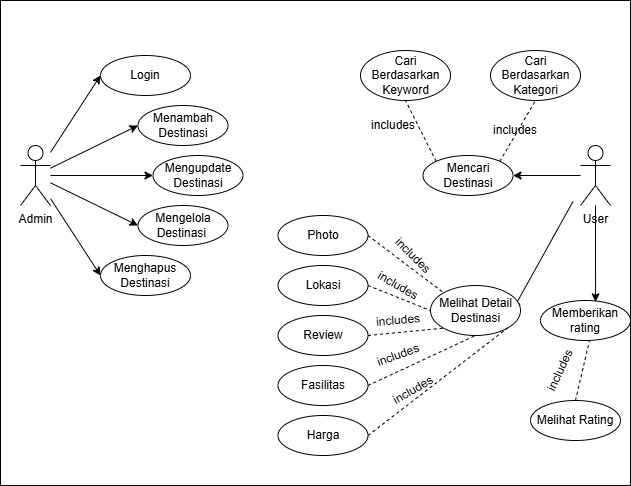

The diagram above was exported from draw.io. Its source (the exported page's mxGraphModel, read from the mxfile embedded in the PNG):
<mxGraphModel dx="1290" dy="522" grid="1" gridSize="10" guides="1" tooltips="1" connect="1" arrows="1" fold="1" page="1" pageScale="1" pageWidth="850" pageHeight="1100" math="0" shadow="0">
  <root>
    <mxCell id="0" />
    <mxCell id="1" parent="0" />
    <mxCell id="MgofI0X5j_ryag2oLQTG-83" value="" style="rounded=0;whiteSpace=wrap;html=1;gradientColor=none;fillColor=none;" parent="1" vertex="1">
      <mxGeometry x="100" y="35" width="630" height="485" as="geometry" />
    </mxCell>
    <mxCell id="KVP7Leco0gnTKBv8yFVz-16" value="" style="ellipse;whiteSpace=wrap;html=1;" parent="1" vertex="1">
      <mxGeometry x="200" y="290" width="90" height="40" as="geometry" />
    </mxCell>
    <mxCell id="KVP7Leco0gnTKBv8yFVz-19" style="rounded=0;orthogonalLoop=1;jettySize=auto;html=1;entryX=0;entryY=0.5;entryDx=0;entryDy=0;" parent="1" source="KVP7Leco0gnTKBv8yFVz-1" target="KVP7Leco0gnTKBv8yFVz-7" edge="1">
      <mxGeometry relative="1" as="geometry" />
    </mxCell>
    <mxCell id="KVP7Leco0gnTKBv8yFVz-20" style="rounded=0;orthogonalLoop=1;jettySize=auto;html=1;entryX=0;entryY=0.5;entryDx=0;entryDy=0;" parent="1" source="KVP7Leco0gnTKBv8yFVz-1" target="KVP7Leco0gnTKBv8yFVz-10" edge="1">
      <mxGeometry relative="1" as="geometry" />
    </mxCell>
    <mxCell id="KVP7Leco0gnTKBv8yFVz-21" style="edgeStyle=orthogonalEdgeStyle;rounded=0;orthogonalLoop=1;jettySize=auto;html=1;entryX=0;entryY=0.5;entryDx=0;entryDy=0;" parent="1" source="KVP7Leco0gnTKBv8yFVz-1" target="KVP7Leco0gnTKBv8yFVz-12" edge="1">
      <mxGeometry relative="1" as="geometry" />
    </mxCell>
    <mxCell id="MgofI0X5j_ryag2oLQTG-1" style="rounded=0;orthogonalLoop=1;jettySize=auto;html=1;entryX=0;entryY=0.5;entryDx=0;entryDy=0;" parent="1" source="KVP7Leco0gnTKBv8yFVz-1" target="KVP7Leco0gnTKBv8yFVz-16" edge="1">
      <mxGeometry relative="1" as="geometry" />
    </mxCell>
    <mxCell id="KVP7Leco0gnTKBv8yFVz-1" value="Admin" style="shape=umlActor;verticalLabelPosition=bottom;verticalAlign=top;html=1;outlineConnect=0;" parent="1" vertex="1">
      <mxGeometry x="120" y="180" width="30" height="60" as="geometry" />
    </mxCell>
    <mxCell id="MgofI0X5j_ryag2oLQTG-8" style="rounded=0;orthogonalLoop=1;jettySize=auto;html=1;entryX=1;entryY=0.5;entryDx=0;entryDy=0;" parent="1" source="KVP7Leco0gnTKBv8yFVz-2" target="MgofI0X5j_ryag2oLQTG-5" edge="1">
      <mxGeometry relative="1" as="geometry" />
    </mxCell>
    <mxCell id="MgofI0X5j_ryag2oLQTG-16" style="rounded=0;orthogonalLoop=1;jettySize=auto;html=1;entryX=1;entryY=0.5;entryDx=0;entryDy=0;" parent="1" edge="1">
      <mxGeometry relative="1" as="geometry">
        <mxPoint x="672.4999999999998" y="236" as="sourcePoint" />
        <mxPoint x="612.4999999999998" y="344" as="targetPoint" />
        <Array as="points" />
      </mxGeometry>
    </mxCell>
    <mxCell id="KVP7Leco0gnTKBv8yFVz-2" value="User" style="shape=umlActor;verticalLabelPosition=bottom;verticalAlign=top;html=1;outlineConnect=0;" parent="1" vertex="1">
      <mxGeometry x="680" y="180" width="30" height="60" as="geometry" />
    </mxCell>
    <mxCell id="KVP7Leco0gnTKBv8yFVz-7" value="" style="ellipse;whiteSpace=wrap;html=1;" parent="1" vertex="1">
      <mxGeometry x="200" y="90" width="90" height="40" as="geometry" />
    </mxCell>
    <mxCell id="KVP7Leco0gnTKBv8yFVz-8" value="Login" style="text;html=1;align=center;verticalAlign=middle;whiteSpace=wrap;rounded=0;" parent="1" vertex="1">
      <mxGeometry x="215" y="95" width="60" height="30" as="geometry" />
    </mxCell>
    <mxCell id="KVP7Leco0gnTKBv8yFVz-10" value="" style="ellipse;whiteSpace=wrap;html=1;" parent="1" vertex="1">
      <mxGeometry x="237.5" y="140" width="90" height="40" as="geometry" />
    </mxCell>
    <mxCell id="KVP7Leco0gnTKBv8yFVz-11" value="Menambah Destinasi" style="text;html=1;align=center;verticalAlign=middle;whiteSpace=wrap;rounded=0;" parent="1" vertex="1">
      <mxGeometry x="252.5" y="145" width="60" height="30" as="geometry" />
    </mxCell>
    <mxCell id="KVP7Leco0gnTKBv8yFVz-12" value="" style="ellipse;whiteSpace=wrap;html=1;" parent="1" vertex="1">
      <mxGeometry x="252.5" y="190" width="90" height="40" as="geometry" />
    </mxCell>
    <mxCell id="KVP7Leco0gnTKBv8yFVz-13" value="Mengupdate Destinasi" style="text;html=1;align=center;verticalAlign=middle;whiteSpace=wrap;rounded=0;" parent="1" vertex="1">
      <mxGeometry x="267.5" y="195" width="60" height="30" as="geometry" />
    </mxCell>
    <mxCell id="KVP7Leco0gnTKBv8yFVz-14" value="" style="ellipse;whiteSpace=wrap;html=1;" parent="1" vertex="1">
      <mxGeometry x="237.5" y="240" width="90" height="40" as="geometry" />
    </mxCell>
    <mxCell id="KVP7Leco0gnTKBv8yFVz-15" value="Menghapus Destinasi" style="text;html=1;align=center;verticalAlign=middle;whiteSpace=wrap;rounded=0;" parent="1" vertex="1">
      <mxGeometry x="215" y="295" width="60" height="30" as="geometry" />
    </mxCell>
    <mxCell id="KVP7Leco0gnTKBv8yFVz-17" value="Mengelola Destinasi&amp;nbsp;" style="text;html=1;align=center;verticalAlign=middle;whiteSpace=wrap;rounded=0;" parent="1" vertex="1">
      <mxGeometry x="252.5" y="245" width="60" height="30" as="geometry" />
    </mxCell>
    <mxCell id="FIqjZvsGs9OpF2VnkyCP-3" style="rounded=0;orthogonalLoop=1;jettySize=auto;html=1;entryX=0;entryY=0.5;entryDx=0;entryDy=0;" parent="1" source="KVP7Leco0gnTKBv8yFVz-1" edge="1">
      <mxGeometry relative="1" as="geometry" />
    </mxCell>
    <mxCell id="FIqjZvsGs9OpF2VnkyCP-4" style="rounded=0;orthogonalLoop=1;jettySize=auto;html=1;entryX=0;entryY=0.5;entryDx=0;entryDy=0;" parent="1" source="KVP7Leco0gnTKBv8yFVz-1" target="KVP7Leco0gnTKBv8yFVz-14" edge="1">
      <mxGeometry relative="1" as="geometry" />
    </mxCell>
    <mxCell id="MgofI0X5j_ryag2oLQTG-5" value="" style="ellipse;whiteSpace=wrap;html=1;" parent="1" vertex="1">
      <mxGeometry x="522.5" y="190" width="90" height="40" as="geometry" />
    </mxCell>
    <mxCell id="MgofI0X5j_ryag2oLQTG-6" value="Mencari Destinasi" style="text;html=1;align=center;verticalAlign=middle;whiteSpace=wrap;rounded=0;" parent="1" vertex="1">
      <mxGeometry x="537.5" y="195" width="60" height="30" as="geometry" />
    </mxCell>
    <mxCell id="MgofI0X5j_ryag2oLQTG-14" value="" style="ellipse;whiteSpace=wrap;html=1;" parent="1" vertex="1">
      <mxGeometry x="530" y="320" width="90" height="50" as="geometry" />
    </mxCell>
    <mxCell id="MgofI0X5j_ryag2oLQTG-15" value="Melihat Detail Destinasi" style="text;html=1;align=center;verticalAlign=middle;whiteSpace=wrap;rounded=0;" parent="1" vertex="1">
      <mxGeometry x="537.5" y="330" width="75" height="30" as="geometry" />
    </mxCell>
    <mxCell id="MgofI0X5j_ryag2oLQTG-18" value="" style="ellipse;whiteSpace=wrap;html=1;" parent="1" vertex="1">
      <mxGeometry x="590" y="85" width="90" height="50" as="geometry" />
    </mxCell>
    <mxCell id="MgofI0X5j_ryag2oLQTG-19" value="Cari Berdasarkan Kategori" style="text;html=1;align=center;verticalAlign=middle;whiteSpace=wrap;rounded=0;" parent="1" vertex="1">
      <mxGeometry x="597.5" y="95" width="75" height="30" as="geometry" />
    </mxCell>
    <mxCell id="MgofI0X5j_ryag2oLQTG-20" value="" style="ellipse;whiteSpace=wrap;html=1;" parent="1" vertex="1">
      <mxGeometry x="460" y="85" width="90" height="50" as="geometry" />
    </mxCell>
    <mxCell id="MgofI0X5j_ryag2oLQTG-21" value="Cari Berdasarkan Keyword" style="text;html=1;align=center;verticalAlign=middle;whiteSpace=wrap;rounded=0;" parent="1" vertex="1">
      <mxGeometry x="467.5" y="95" width="75" height="30" as="geometry" />
    </mxCell>
    <mxCell id="MgofI0X5j_ryag2oLQTG-37" value="" style="ellipse;whiteSpace=wrap;html=1;" parent="1" vertex="1">
      <mxGeometry x="377.5" y="250" width="90" height="40" as="geometry" />
    </mxCell>
    <mxCell id="MgofI0X5j_ryag2oLQTG-38" value="Photo" style="text;html=1;align=center;verticalAlign=middle;whiteSpace=wrap;rounded=0;" parent="1" vertex="1">
      <mxGeometry x="392.5" y="255" width="60" height="30" as="geometry" />
    </mxCell>
    <mxCell id="MgofI0X5j_ryag2oLQTG-39" value="" style="ellipse;whiteSpace=wrap;html=1;" parent="1" vertex="1">
      <mxGeometry x="377.5" y="300" width="90" height="40" as="geometry" />
    </mxCell>
    <mxCell id="MgofI0X5j_ryag2oLQTG-40" value="Lokasi" style="text;html=1;align=center;verticalAlign=middle;whiteSpace=wrap;rounded=0;" parent="1" vertex="1">
      <mxGeometry x="392.5" y="305" width="60" height="30" as="geometry" />
    </mxCell>
    <mxCell id="MgofI0X5j_ryag2oLQTG-41" value="" style="ellipse;whiteSpace=wrap;html=1;" parent="1" vertex="1">
      <mxGeometry x="377.5" y="350" width="90" height="40" as="geometry" />
    </mxCell>
    <mxCell id="MgofI0X5j_ryag2oLQTG-42" value="Review" style="text;html=1;align=center;verticalAlign=middle;whiteSpace=wrap;rounded=0;" parent="1" vertex="1">
      <mxGeometry x="392.5" y="355" width="60" height="30" as="geometry" />
    </mxCell>
    <mxCell id="MgofI0X5j_ryag2oLQTG-43" value="" style="ellipse;whiteSpace=wrap;html=1;" parent="1" vertex="1">
      <mxGeometry x="377.5" y="400" width="90" height="40" as="geometry" />
    </mxCell>
    <mxCell id="MgofI0X5j_ryag2oLQTG-44" value="Fasilitas" style="text;html=1;align=center;verticalAlign=middle;whiteSpace=wrap;rounded=0;" parent="1" vertex="1">
      <mxGeometry x="392.5" y="405" width="60" height="30" as="geometry" />
    </mxCell>
    <mxCell id="MgofI0X5j_ryag2oLQTG-45" value="" style="ellipse;whiteSpace=wrap;html=1;" parent="1" vertex="1">
      <mxGeometry x="377.5" y="450" width="90" height="40" as="geometry" />
    </mxCell>
    <mxCell id="MgofI0X5j_ryag2oLQTG-46" value="Harga" style="text;html=1;align=center;verticalAlign=middle;whiteSpace=wrap;rounded=0;" parent="1" vertex="1">
      <mxGeometry x="392.5" y="455" width="60" height="30" as="geometry" />
    </mxCell>
    <mxCell id="MgofI0X5j_ryag2oLQTG-47" value="" style="endArrow=none;dashed=1;html=1;rounded=0;entryX=0;entryY=0;entryDx=0;entryDy=0;exitX=1;exitY=0.5;exitDx=0;exitDy=0;" parent="1" source="MgofI0X5j_ryag2oLQTG-37" target="MgofI0X5j_ryag2oLQTG-14" edge="1">
      <mxGeometry width="50" height="50" relative="1" as="geometry">
        <mxPoint x="490" y="280" as="sourcePoint" />
        <mxPoint x="540" y="230" as="targetPoint" />
      </mxGeometry>
    </mxCell>
    <mxCell id="MgofI0X5j_ryag2oLQTG-48" value="" style="endArrow=none;dashed=1;html=1;rounded=0;exitX=1;exitY=0.5;exitDx=0;exitDy=0;entryX=0;entryY=0.5;entryDx=0;entryDy=0;" parent="1" source="MgofI0X5j_ryag2oLQTG-39" target="MgofI0X5j_ryag2oLQTG-14" edge="1">
      <mxGeometry width="50" height="50" relative="1" as="geometry">
        <mxPoint x="467.5" y="340" as="sourcePoint" />
        <mxPoint x="537.5" y="350" as="targetPoint" />
      </mxGeometry>
    </mxCell>
    <mxCell id="MgofI0X5j_ryag2oLQTG-49" value="" style="endArrow=none;dashed=1;html=1;rounded=0;exitX=1;exitY=0.5;exitDx=0;exitDy=0;entryX=0;entryY=1;entryDx=0;entryDy=0;" parent="1" source="MgofI0X5j_ryag2oLQTG-41" target="MgofI0X5j_ryag2oLQTG-14" edge="1">
      <mxGeometry width="50" height="50" relative="1" as="geometry">
        <mxPoint x="500" y="420" as="sourcePoint" />
        <mxPoint x="550" y="370" as="targetPoint" />
      </mxGeometry>
    </mxCell>
    <mxCell id="MgofI0X5j_ryag2oLQTG-50" value="" style="endArrow=none;dashed=1;html=1;rounded=0;entryX=0.5;entryY=1;entryDx=0;entryDy=0;exitX=1;exitY=0.5;exitDx=0;exitDy=0;" parent="1" source="MgofI0X5j_ryag2oLQTG-43" target="MgofI0X5j_ryag2oLQTG-14" edge="1">
      <mxGeometry width="50" height="50" relative="1" as="geometry">
        <mxPoint x="440" y="450" as="sourcePoint" />
        <mxPoint x="490" y="400" as="targetPoint" />
      </mxGeometry>
    </mxCell>
    <mxCell id="MgofI0X5j_ryag2oLQTG-51" value="" style="endArrow=none;dashed=1;html=1;rounded=0;entryX=1;entryY=1;entryDx=0;entryDy=0;exitX=1;exitY=0.5;exitDx=0;exitDy=0;" parent="1" source="MgofI0X5j_ryag2oLQTG-45" target="MgofI0X5j_ryag2oLQTG-14" edge="1">
      <mxGeometry width="50" height="50" relative="1" as="geometry">
        <mxPoint x="490" y="470" as="sourcePoint" />
        <mxPoint x="540" y="420" as="targetPoint" />
      </mxGeometry>
    </mxCell>
    <mxCell id="MgofI0X5j_ryag2oLQTG-53" value="" style="endArrow=none;dashed=1;html=1;rounded=0;entryX=0.5;entryY=1;entryDx=0;entryDy=0;exitX=1;exitY=0;exitDx=0;exitDy=0;" parent="1" source="MgofI0X5j_ryag2oLQTG-5" target="MgofI0X5j_ryag2oLQTG-18" edge="1">
      <mxGeometry width="50" height="50" relative="1" as="geometry">
        <mxPoint x="580" y="190" as="sourcePoint" />
        <mxPoint x="630" y="140" as="targetPoint" />
      </mxGeometry>
    </mxCell>
    <mxCell id="MgofI0X5j_ryag2oLQTG-54" value="" style="endArrow=none;dashed=1;html=1;rounded=0;exitX=0;exitY=0;exitDx=0;exitDy=0;entryX=0.5;entryY=1;entryDx=0;entryDy=0;" parent="1" source="MgofI0X5j_ryag2oLQTG-5" target="MgofI0X5j_ryag2oLQTG-20" edge="1">
      <mxGeometry width="50" height="50" relative="1" as="geometry">
        <mxPoint x="480" y="210" as="sourcePoint" />
        <mxPoint x="530" y="160" as="targetPoint" />
      </mxGeometry>
    </mxCell>
    <mxCell id="MgofI0X5j_ryag2oLQTG-57" value="includes" style="text;html=1;align=center;verticalAlign=middle;whiteSpace=wrap;rounded=0;rotation=0;" parent="1" vertex="1">
      <mxGeometry x="467.5" y="145" width="50" height="30" as="geometry" />
    </mxCell>
    <mxCell id="MgofI0X5j_ryag2oLQTG-62" value="includes" style="text;html=1;align=center;verticalAlign=middle;whiteSpace=wrap;rounded=0;rotation=0;" parent="1" vertex="1">
      <mxGeometry x="590" y="150" width="50" height="30" as="geometry" />
    </mxCell>
    <mxCell id="MgofI0X5j_ryag2oLQTG-63" value="includes" style="text;html=1;align=center;verticalAlign=middle;whiteSpace=wrap;rounded=0;rotation=45;" parent="1" vertex="1">
      <mxGeometry x="487.5" y="275" width="50" height="30" as="geometry" />
    </mxCell>
    <mxCell id="MgofI0X5j_ryag2oLQTG-64" value="includes" style="text;html=1;align=center;verticalAlign=middle;whiteSpace=wrap;rounded=0;rotation=30;" parent="1" vertex="1">
      <mxGeometry x="472.5" y="305" width="50" height="30" as="geometry" />
    </mxCell>
    <mxCell id="MgofI0X5j_ryag2oLQTG-65" value="includes" style="text;html=1;align=center;verticalAlign=middle;whiteSpace=wrap;rounded=0;rotation=-5;" parent="1" vertex="1">
      <mxGeometry x="472.5" y="340" width="50" height="30" as="geometry" />
    </mxCell>
    <mxCell id="MgofI0X5j_ryag2oLQTG-66" value="includes" style="text;html=1;align=center;verticalAlign=middle;whiteSpace=wrap;rounded=0;rotation=-30;" parent="1" vertex="1">
      <mxGeometry x="487.5" y="410" width="50" height="30" as="geometry" />
    </mxCell>
    <mxCell id="MgofI0X5j_ryag2oLQTG-67" value="includes" style="text;html=1;align=center;verticalAlign=middle;whiteSpace=wrap;rounded=0;rotation=-20;" parent="1" vertex="1">
      <mxGeometry x="472.5" y="375" width="50" height="30" as="geometry" />
    </mxCell>
    <mxCell id="jrWfIfWqcSbxEAfHatp2-2" value="Memberikan rating" style="ellipse;whiteSpace=wrap;html=1;" parent="1" vertex="1">
      <mxGeometry x="640" y="335" width="90" height="40" as="geometry" />
    </mxCell>
    <mxCell id="jrWfIfWqcSbxEAfHatp2-4" style="edgeStyle=orthogonalEdgeStyle;rounded=0;orthogonalLoop=1;jettySize=auto;html=1;entryX=0.612;entryY=0.032;entryDx=0;entryDy=0;entryPerimeter=0;" parent="1" source="KVP7Leco0gnTKBv8yFVz-2" target="jrWfIfWqcSbxEAfHatp2-2" edge="1">
      <mxGeometry relative="1" as="geometry" />
    </mxCell>
    <mxCell id="jrWfIfWqcSbxEAfHatp2-6" value="Melihat Rating" style="ellipse;whiteSpace=wrap;html=1;" parent="1" vertex="1">
      <mxGeometry x="630" y="435" width="90" height="40" as="geometry" />
    </mxCell>
    <mxCell id="jrWfIfWqcSbxEAfHatp2-8" value="" style="endArrow=none;dashed=1;html=1;rounded=0;entryX=1;entryY=1;entryDx=0;entryDy=0;exitX=0.5;exitY=0;exitDx=0;exitDy=0;" parent="1" source="jrWfIfWqcSbxEAfHatp2-6" edge="1">
      <mxGeometry width="50" height="50" relative="1" as="geometry">
        <mxPoint x="550" y="482" as="sourcePoint" />
        <mxPoint x="689" y="375" as="targetPoint" />
      </mxGeometry>
    </mxCell>
    <mxCell id="jrWfIfWqcSbxEAfHatp2-9" value="includes" style="text;html=1;align=center;verticalAlign=middle;whiteSpace=wrap;rounded=0;rotation=-65;" parent="1" vertex="1">
      <mxGeometry x="640" y="385" width="40" height="40" as="geometry" />
    </mxCell>
  </root>
</mxGraphModel>